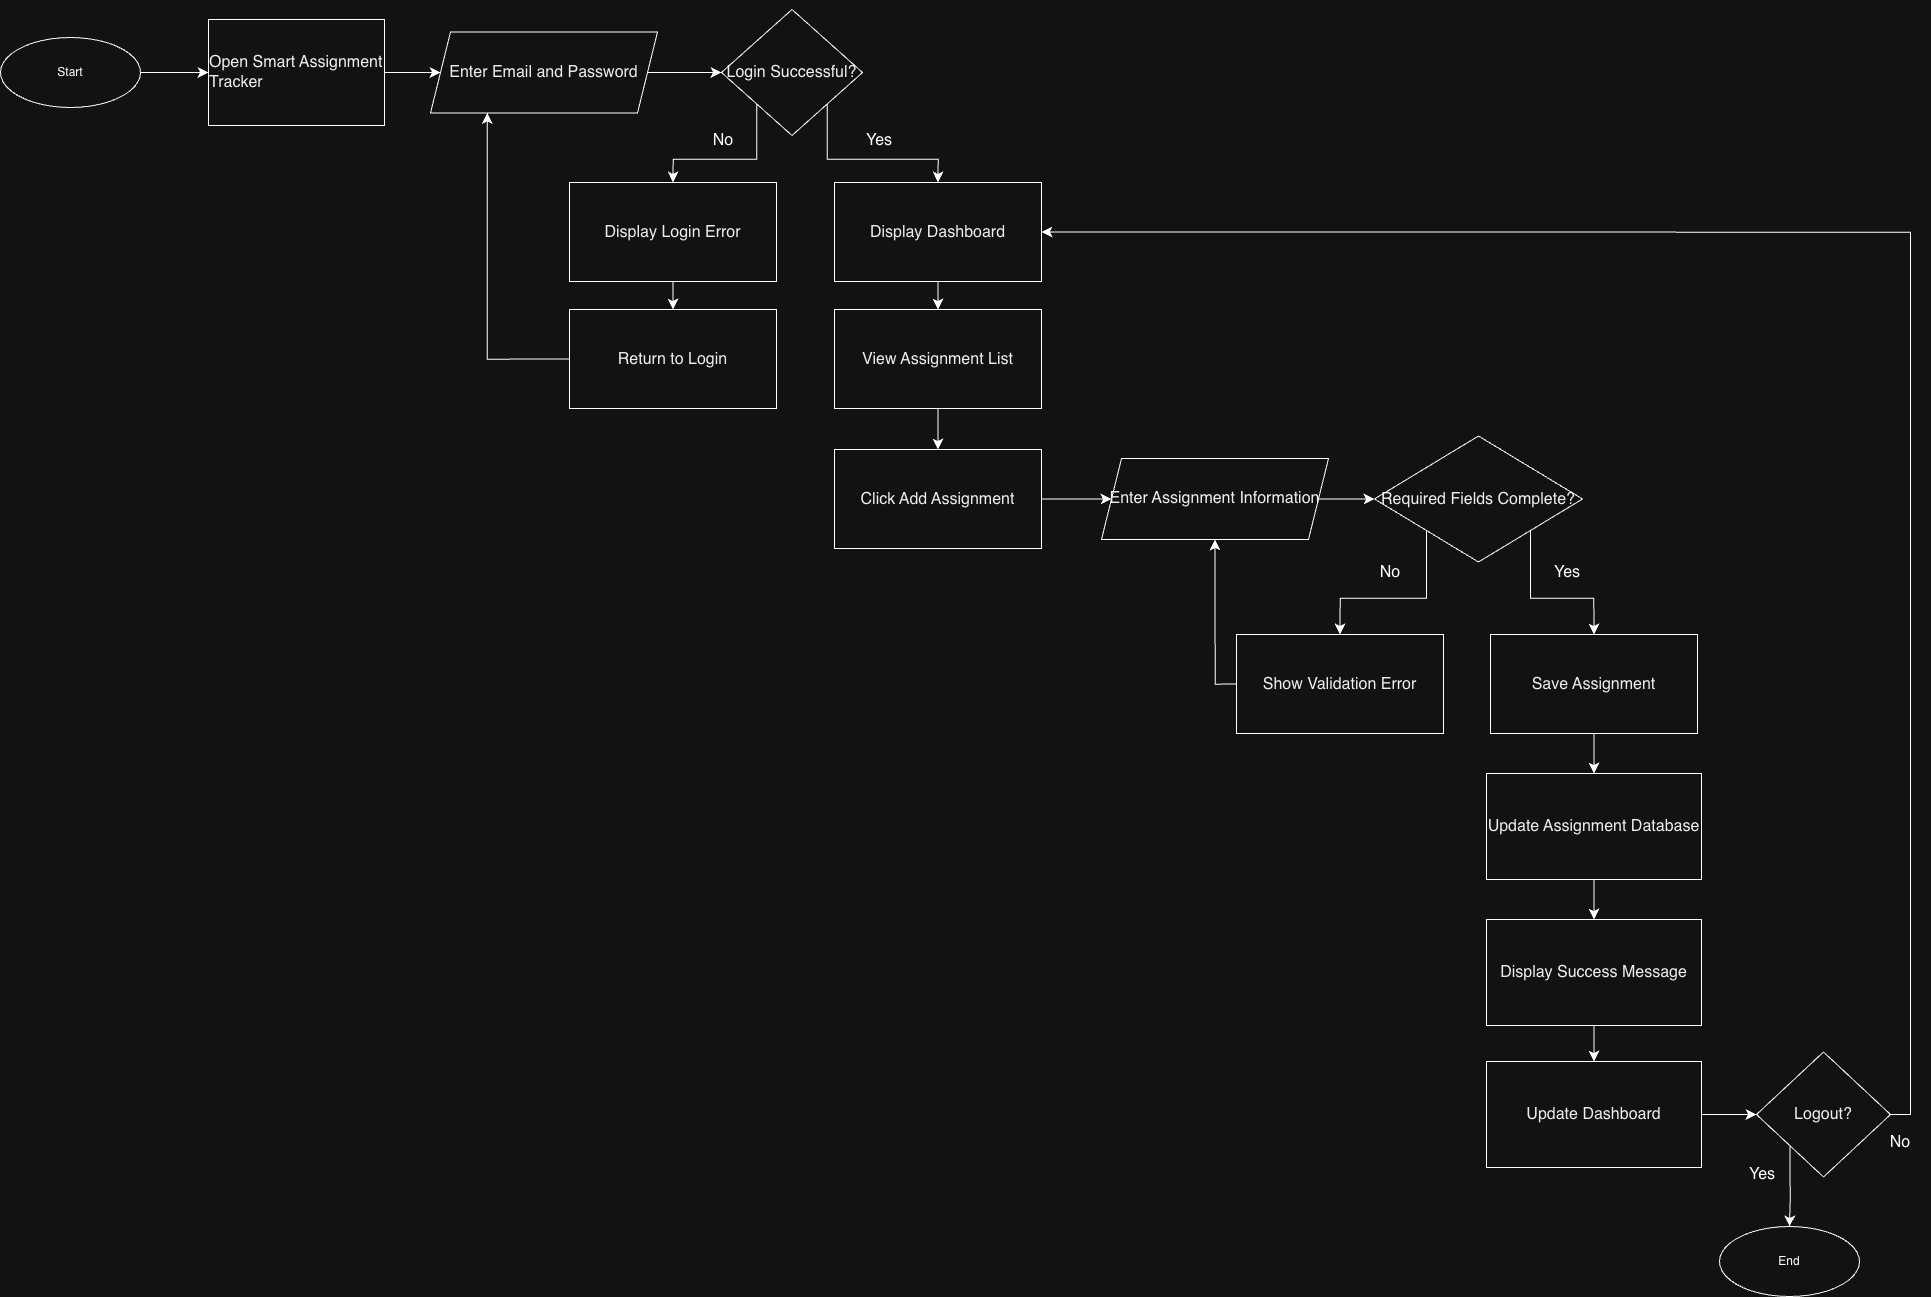

The diagram above was exported from draw.io. Its source (the exported page's mxGraphModel, read from the mxfile embedded in the PNG):
<mxGraphModel dx="3513" dy="3920" grid="0" gridSize="10" guides="1" tooltips="1" connect="1" arrows="1" fold="1" page="0" pageScale="1" pageWidth="827" pageHeight="1169" math="0" shadow="0">
  <root>
    <mxCell id="0" />
    <mxCell id="1" parent="0" />
    <mxCell id="B-7vj6NRJ6d0hDUeAplR-3" edge="1" parent="1" source="B-7vj6NRJ6d0hDUeAplR-1" style="edgeStyle=none;curved=1;rounded=0;orthogonalLoop=1;jettySize=auto;html=1;exitX=1;exitY=0.5;exitDx=0;exitDy=0;entryX=0;entryY=0.5;entryDx=0;entryDy=0;fontSize=12;startSize=8;endSize=8;" target="B-7vj6NRJ6d0hDUeAplR-2">
      <mxGeometry relative="1" as="geometry" />
    </mxCell>
    <mxCell id="B-7vj6NRJ6d0hDUeAplR-1" parent="1" style="ellipse;whiteSpace=wrap;html=1;" value="Start" vertex="1">
      <mxGeometry height="70" width="140" x="-206" y="-1254" as="geometry" />
    </mxCell>
    <mxCell id="B-7vj6NRJ6d0hDUeAplR-5" edge="1" parent="1" source="B-7vj6NRJ6d0hDUeAplR-2" style="edgeStyle=none;curved=1;rounded=0;orthogonalLoop=1;jettySize=auto;html=1;exitX=1;exitY=0.5;exitDx=0;exitDy=0;entryX=0;entryY=0.5;entryDx=0;entryDy=0;fontSize=12;startSize=8;endSize=8;" target="B-7vj6NRJ6d0hDUeAplR-4">
      <mxGeometry relative="1" as="geometry" />
    </mxCell>
    <mxCell id="B-7vj6NRJ6d0hDUeAplR-2" parent="1" style="rounded=0;whiteSpace=wrap;html=1;" value="&lt;p class=&quot;MsoNormal&quot; style=&quot;margin: 0cm; font-size: 12pt; font-family: Calibri, sans-serif; color: rgb(0, 0, 0); text-align: start;&quot;&gt;Open Smart Assignment Tracker&lt;/p&gt;" vertex="1">
      <mxGeometry height="106" width="176" x="2" y="-1272" as="geometry" />
    </mxCell>
    <mxCell id="B-7vj6NRJ6d0hDUeAplR-8" edge="1" parent="1" source="B-7vj6NRJ6d0hDUeAplR-4" style="edgeStyle=none;curved=1;rounded=0;orthogonalLoop=1;jettySize=auto;html=1;exitX=1;exitY=0.5;exitDx=0;exitDy=0;entryX=0;entryY=0.5;entryDx=0;entryDy=0;fontSize=12;startSize=8;endSize=8;" target="B-7vj6NRJ6d0hDUeAplR-6">
      <mxGeometry relative="1" as="geometry" />
    </mxCell>
    <mxCell id="B-7vj6NRJ6d0hDUeAplR-4" parent="1" style="shape=parallelogram;perimeter=parallelogramPerimeter;whiteSpace=wrap;html=1;fixedSize=1;" value="&lt;p class=&quot;MsoNormal&quot; style=&quot;margin: 0cm; font-size: 12pt; font-family: Calibri, sans-serif; color: rgb(0, 0, 0); text-align: start;&quot;&gt;Enter Email and Password&lt;/p&gt;" vertex="1">
      <mxGeometry height="81" width="227" x="224" y="-1259.5" as="geometry" />
    </mxCell>
    <mxCell id="B-7vj6NRJ6d0hDUeAplR-22" edge="1" parent="1" source="B-7vj6NRJ6d0hDUeAplR-6" style="edgeStyle=orthogonalEdgeStyle;rounded=0;orthogonalLoop=1;jettySize=auto;html=1;exitX=0;exitY=1;exitDx=0;exitDy=0;entryX=0.5;entryY=0;entryDx=0;entryDy=0;fontSize=12;startSize=8;endSize=8;" target="B-7vj6NRJ6d0hDUeAplR-15">
      <mxGeometry relative="1" as="geometry" />
    </mxCell>
    <mxCell id="B-7vj6NRJ6d0hDUeAplR-24" edge="1" parent="1" source="B-7vj6NRJ6d0hDUeAplR-6" style="edgeStyle=orthogonalEdgeStyle;rounded=0;orthogonalLoop=1;jettySize=auto;html=1;exitX=1;exitY=1;exitDx=0;exitDy=0;entryX=0.5;entryY=0;entryDx=0;entryDy=0;fontSize=12;startSize=8;endSize=8;" target="B-7vj6NRJ6d0hDUeAplR-23">
      <mxGeometry relative="1" as="geometry" />
    </mxCell>
    <mxCell id="B-7vj6NRJ6d0hDUeAplR-6" parent="1" style="rhombus;whiteSpace=wrap;html=1;" value="&lt;p class=&quot;MsoNormal&quot; style=&quot;margin: 0cm; font-size: 12pt; font-family: Calibri, sans-serif; color: rgb(0, 0, 0); text-align: start;&quot;&gt;Login Successful?&lt;/p&gt;" vertex="1">
      <mxGeometry height="126" width="141" x="515" y="-1282" as="geometry" />
    </mxCell>
    <mxCell id="B-7vj6NRJ6d0hDUeAplR-7" edge="1" parent="1" source="B-7vj6NRJ6d0hDUeAplR-6" style="edgeStyle=none;curved=1;rounded=0;orthogonalLoop=1;jettySize=auto;html=1;exitX=0.5;exitY=0;exitDx=0;exitDy=0;fontSize=12;startSize=8;endSize=8;" target="B-7vj6NRJ6d0hDUeAplR-6">
      <mxGeometry relative="1" as="geometry" />
    </mxCell>
    <mxCell id="B-7vj6NRJ6d0hDUeAplR-20" edge="1" parent="1" source="B-7vj6NRJ6d0hDUeAplR-15" style="edgeStyle=none;curved=1;rounded=0;orthogonalLoop=1;jettySize=auto;html=1;exitX=0.5;exitY=1;exitDx=0;exitDy=0;entryX=0.5;entryY=0;entryDx=0;entryDy=0;fontSize=12;startSize=8;endSize=8;" target="B-7vj6NRJ6d0hDUeAplR-19">
      <mxGeometry relative="1" as="geometry" />
    </mxCell>
    <mxCell id="B-7vj6NRJ6d0hDUeAplR-15" parent="1" style="rounded=0;whiteSpace=wrap;html=1;" value="&lt;p class=&quot;MsoNormal&quot; style=&quot;margin: 0cm; font-size: 12pt; font-family: Calibri, sans-serif; color: rgb(0, 0, 0); text-align: start;&quot;&gt;Display Login Error&lt;/p&gt;" vertex="1">
      <mxGeometry height="99" width="207" x="363" y="-1109" as="geometry" />
    </mxCell>
    <mxCell id="B-7vj6NRJ6d0hDUeAplR-17" parent="1" style="text;html=1;whiteSpace=wrap;strokeColor=none;fillColor=none;align=center;verticalAlign=middle;rounded=0;fontSize=16;" value="No" vertex="1">
      <mxGeometry height="30" width="60" x="487" y="-1166" as="geometry" />
    </mxCell>
    <mxCell id="B-7vj6NRJ6d0hDUeAplR-21" edge="1" parent="1" source="B-7vj6NRJ6d0hDUeAplR-19" style="edgeStyle=orthogonalEdgeStyle;rounded=0;orthogonalLoop=1;jettySize=auto;html=1;exitX=0;exitY=0.5;exitDx=0;exitDy=0;entryX=0.25;entryY=1;entryDx=0;entryDy=0;fontSize=12;startSize=8;endSize=8;" target="B-7vj6NRJ6d0hDUeAplR-4">
      <mxGeometry relative="1" as="geometry" />
    </mxCell>
    <mxCell id="B-7vj6NRJ6d0hDUeAplR-19" parent="1" style="rounded=0;whiteSpace=wrap;html=1;" value="&lt;p class=&quot;MsoNormal&quot; style=&quot;margin: 0cm; font-size: 12pt; font-family: Calibri, sans-serif; color: rgb(0, 0, 0); text-align: start;&quot;&gt;Return to Login&lt;/p&gt;" vertex="1">
      <mxGeometry height="99" width="207" x="363" y="-982" as="geometry" />
    </mxCell>
    <mxCell id="B-7vj6NRJ6d0hDUeAplR-27" edge="1" parent="1" source="B-7vj6NRJ6d0hDUeAplR-23" style="edgeStyle=none;curved=1;rounded=0;orthogonalLoop=1;jettySize=auto;html=1;exitX=0.5;exitY=1;exitDx=0;exitDy=0;entryX=0.5;entryY=0;entryDx=0;entryDy=0;fontSize=12;startSize=8;endSize=8;" target="B-7vj6NRJ6d0hDUeAplR-26">
      <mxGeometry relative="1" as="geometry" />
    </mxCell>
    <mxCell id="B-7vj6NRJ6d0hDUeAplR-23" parent="1" style="rounded=0;whiteSpace=wrap;html=1;" value="&lt;p class=&quot;MsoNormal&quot; style=&quot;margin: 0cm; font-size: 12pt; font-family: Calibri, sans-serif; color: rgb(0, 0, 0); text-align: start;&quot;&gt;Display Dashboard&lt;/p&gt;" vertex="1">
      <mxGeometry height="99" width="207" x="628" y="-1109" as="geometry" />
    </mxCell>
    <mxCell id="B-7vj6NRJ6d0hDUeAplR-25" parent="1" style="text;html=1;whiteSpace=wrap;strokeColor=none;fillColor=none;align=center;verticalAlign=middle;rounded=0;fontSize=16;" value="Yes" vertex="1">
      <mxGeometry height="30" width="60" x="643" y="-1166" as="geometry" />
    </mxCell>
    <mxCell id="B-7vj6NRJ6d0hDUeAplR-29" edge="1" parent="1" source="B-7vj6NRJ6d0hDUeAplR-26" style="edgeStyle=none;curved=1;rounded=0;orthogonalLoop=1;jettySize=auto;html=1;exitX=0.5;exitY=1;exitDx=0;exitDy=0;fontSize=12;startSize=8;endSize=8;" target="B-7vj6NRJ6d0hDUeAplR-28">
      <mxGeometry relative="1" as="geometry" />
    </mxCell>
    <mxCell id="B-7vj6NRJ6d0hDUeAplR-26" parent="1" style="rounded=0;whiteSpace=wrap;html=1;" value="&lt;p class=&quot;MsoNormal&quot; style=&quot;margin: 0cm; font-size: 12pt; font-family: Calibri, sans-serif; color: rgb(0, 0, 0); text-align: start;&quot;&gt;View Assignment List&lt;/p&gt;" vertex="1">
      <mxGeometry height="99" width="207" x="628" y="-982" as="geometry" />
    </mxCell>
    <mxCell id="B-7vj6NRJ6d0hDUeAplR-31" edge="1" parent="1" source="B-7vj6NRJ6d0hDUeAplR-28" style="edgeStyle=none;curved=1;rounded=0;orthogonalLoop=1;jettySize=auto;html=1;exitX=1;exitY=0.5;exitDx=0;exitDy=0;entryX=0;entryY=0.5;entryDx=0;entryDy=0;fontSize=12;startSize=8;endSize=8;" target="B-7vj6NRJ6d0hDUeAplR-30">
      <mxGeometry relative="1" as="geometry" />
    </mxCell>
    <mxCell id="B-7vj6NRJ6d0hDUeAplR-28" parent="1" style="rounded=0;whiteSpace=wrap;html=1;" value="&lt;p class=&quot;MsoNormal&quot; style=&quot;margin: 0cm; font-size: 12pt; font-family: Calibri, sans-serif; color: rgb(0, 0, 0); text-align: start;&quot;&gt;Click Add Assignment&lt;/p&gt;" vertex="1">
      <mxGeometry height="99" width="207" x="628" y="-842" as="geometry" />
    </mxCell>
    <mxCell id="B-7vj6NRJ6d0hDUeAplR-34" edge="1" parent="1" source="B-7vj6NRJ6d0hDUeAplR-30" style="edgeStyle=none;curved=1;rounded=0;orthogonalLoop=1;jettySize=auto;html=1;exitX=1;exitY=0.5;exitDx=0;exitDy=0;entryX=0;entryY=0.5;entryDx=0;entryDy=0;fontSize=12;startSize=8;endSize=8;" target="B-7vj6NRJ6d0hDUeAplR-32">
      <mxGeometry relative="1" as="geometry" />
    </mxCell>
    <mxCell id="B-7vj6NRJ6d0hDUeAplR-30" parent="1" style="shape=parallelogram;perimeter=parallelogramPerimeter;whiteSpace=wrap;html=1;fixedSize=1;" value="&lt;p class=&quot;MsoNormal&quot; style=&quot;margin: 0cm; font-size: 12pt; font-family: Calibri, sans-serif; color: rgb(0, 0, 0); text-align: start;&quot;&gt;&lt;span style=&quot;color: rgb(0, 0, 0); font-size: 12pt;&quot;&gt;Enter Assignment Information&lt;/span&gt;&lt;span style=&quot;color: rgb(0, 0, 0); font-size: medium;&quot;&gt;&lt;/span&gt;&lt;/p&gt;" vertex="1">
      <mxGeometry height="81" width="227" x="895" y="-833" as="geometry" />
    </mxCell>
    <mxCell id="B-7vj6NRJ6d0hDUeAplR-38" edge="1" parent="1" source="B-7vj6NRJ6d0hDUeAplR-32" style="edgeStyle=orthogonalEdgeStyle;rounded=0;orthogonalLoop=1;jettySize=auto;html=1;exitX=1;exitY=1;exitDx=0;exitDy=0;entryX=0.5;entryY=0;entryDx=0;entryDy=0;fontSize=12;startSize=8;endSize=8;" target="B-7vj6NRJ6d0hDUeAplR-36">
      <mxGeometry relative="1" as="geometry" />
    </mxCell>
    <mxCell id="B-7vj6NRJ6d0hDUeAplR-39" edge="1" parent="1" source="B-7vj6NRJ6d0hDUeAplR-32" style="edgeStyle=orthogonalEdgeStyle;rounded=0;orthogonalLoop=1;jettySize=auto;html=1;exitX=0;exitY=1;exitDx=0;exitDy=0;entryX=0.5;entryY=0;entryDx=0;entryDy=0;fontSize=12;startSize=8;endSize=8;" target="B-7vj6NRJ6d0hDUeAplR-35">
      <mxGeometry relative="1" as="geometry" />
    </mxCell>
    <mxCell id="B-7vj6NRJ6d0hDUeAplR-32" parent="1" style="rhombus;whiteSpace=wrap;html=1;" value="&lt;p class=&quot;MsoNormal&quot; style=&quot;margin: 0cm; font-size: 12pt; font-family: Calibri, sans-serif; color: rgb(0, 0, 0); text-align: start;&quot;&gt;Required Fields Complete?&lt;/p&gt;" vertex="1">
      <mxGeometry height="126" width="208" x="1168" y="-855.5" as="geometry" />
    </mxCell>
    <mxCell id="B-7vj6NRJ6d0hDUeAplR-37" edge="1" parent="1" source="B-7vj6NRJ6d0hDUeAplR-35" style="edgeStyle=orthogonalEdgeStyle;rounded=0;orthogonalLoop=1;jettySize=auto;html=1;exitX=0;exitY=0.5;exitDx=0;exitDy=0;entryX=0.5;entryY=1;entryDx=0;entryDy=0;fontSize=12;startSize=8;endSize=8;" target="B-7vj6NRJ6d0hDUeAplR-30">
      <mxGeometry relative="1" as="geometry" />
    </mxCell>
    <mxCell id="B-7vj6NRJ6d0hDUeAplR-35" parent="1" style="rounded=0;whiteSpace=wrap;html=1;" value="&lt;p class=&quot;MsoNormal&quot; style=&quot;margin: 0cm; font-size: 12pt; font-family: Calibri, sans-serif; color: rgb(0, 0, 0); text-align: start;&quot;&gt;Show Validation Error&lt;/p&gt;" vertex="1">
      <mxGeometry height="99" width="207" x="1030" y="-657" as="geometry" />
    </mxCell>
    <mxCell id="B-7vj6NRJ6d0hDUeAplR-45" edge="1" parent="1" source="B-7vj6NRJ6d0hDUeAplR-36" style="edgeStyle=none;curved=1;rounded=0;orthogonalLoop=1;jettySize=auto;html=1;exitX=0.5;exitY=1;exitDx=0;exitDy=0;entryX=0.5;entryY=0;entryDx=0;entryDy=0;fontSize=12;startSize=8;endSize=8;" target="B-7vj6NRJ6d0hDUeAplR-42">
      <mxGeometry relative="1" as="geometry" />
    </mxCell>
    <mxCell id="B-7vj6NRJ6d0hDUeAplR-36" parent="1" style="rounded=0;whiteSpace=wrap;html=1;" value="&lt;p class=&quot;MsoNormal&quot; style=&quot;margin: 0cm; font-size: 12pt; font-family: Calibri, sans-serif; color: rgb(0, 0, 0); text-align: start;&quot;&gt;Save Assignment&lt;/p&gt;" vertex="1">
      <mxGeometry height="99" width="207" x="1284" y="-657" as="geometry" />
    </mxCell>
    <mxCell id="B-7vj6NRJ6d0hDUeAplR-40" parent="1" style="text;html=1;whiteSpace=wrap;strokeColor=none;fillColor=none;align=center;verticalAlign=middle;rounded=0;fontSize=16;" value="No" vertex="1">
      <mxGeometry height="30" width="60" x="1154" y="-734" as="geometry" />
    </mxCell>
    <mxCell id="B-7vj6NRJ6d0hDUeAplR-41" parent="1" style="text;html=1;whiteSpace=wrap;strokeColor=none;fillColor=none;align=center;verticalAlign=middle;rounded=0;fontSize=16;" value="Yes" vertex="1">
      <mxGeometry height="30" width="60" x="1331" y="-734" as="geometry" />
    </mxCell>
    <mxCell id="B-7vj6NRJ6d0hDUeAplR-47" edge="1" parent="1" source="B-7vj6NRJ6d0hDUeAplR-42" style="edgeStyle=none;curved=1;rounded=0;orthogonalLoop=1;jettySize=auto;html=1;exitX=0.5;exitY=1;exitDx=0;exitDy=0;entryX=0.5;entryY=0;entryDx=0;entryDy=0;fontSize=12;startSize=8;endSize=8;" target="B-7vj6NRJ6d0hDUeAplR-46">
      <mxGeometry relative="1" as="geometry" />
    </mxCell>
    <mxCell id="B-7vj6NRJ6d0hDUeAplR-42" parent="1" style="rounded=0;whiteSpace=wrap;html=1;" value="&lt;p class=&quot;MsoNormal&quot; style=&quot;margin: 0cm; font-size: 12pt; font-family: Calibri, sans-serif; color: rgb(0, 0, 0); text-align: start;&quot;&gt;Update Assignment Database&lt;/p&gt;" vertex="1">
      <mxGeometry height="106" width="215" x="1280" y="-518" as="geometry" />
    </mxCell>
    <mxCell id="B-7vj6NRJ6d0hDUeAplR-44" edge="1" parent="1" source="B-7vj6NRJ6d0hDUeAplR-42" style="edgeStyle=none;curved=1;rounded=0;orthogonalLoop=1;jettySize=auto;html=1;exitX=1;exitY=1;exitDx=0;exitDy=0;fontSize=12;startSize=8;endSize=8;" target="B-7vj6NRJ6d0hDUeAplR-42">
      <mxGeometry relative="1" as="geometry" />
    </mxCell>
    <mxCell id="B-7vj6NRJ6d0hDUeAplR-49" edge="1" parent="1" source="B-7vj6NRJ6d0hDUeAplR-46" style="edgeStyle=none;curved=1;rounded=0;orthogonalLoop=1;jettySize=auto;html=1;exitX=0.5;exitY=1;exitDx=0;exitDy=0;fontSize=12;startSize=8;endSize=8;" target="B-7vj6NRJ6d0hDUeAplR-48">
      <mxGeometry relative="1" as="geometry" />
    </mxCell>
    <mxCell id="B-7vj6NRJ6d0hDUeAplR-46" parent="1" style="rounded=0;whiteSpace=wrap;html=1;" value="&lt;p class=&quot;MsoNormal&quot; style=&quot;margin: 0cm; font-size: 12pt; font-family: Calibri, sans-serif; color: rgb(0, 0, 0); text-align: start;&quot;&gt;Display Success Message&lt;/p&gt;" vertex="1">
      <mxGeometry height="106" width="215" x="1280" y="-372" as="geometry" />
    </mxCell>
    <mxCell id="B-7vj6NRJ6d0hDUeAplR-53" edge="1" parent="1" source="B-7vj6NRJ6d0hDUeAplR-48" style="edgeStyle=none;curved=1;rounded=0;orthogonalLoop=1;jettySize=auto;html=1;exitX=1;exitY=0.5;exitDx=0;exitDy=0;entryX=0;entryY=0.5;entryDx=0;entryDy=0;fontSize=12;startSize=8;endSize=8;" target="B-7vj6NRJ6d0hDUeAplR-50">
      <mxGeometry relative="1" as="geometry" />
    </mxCell>
    <mxCell id="B-7vj6NRJ6d0hDUeAplR-48" parent="1" style="rounded=0;whiteSpace=wrap;html=1;" value="&lt;p class=&quot;MsoNormal&quot; style=&quot;margin: 0cm; font-size: 12pt; font-family: Calibri, sans-serif; color: rgb(0, 0, 0); text-align: start;&quot;&gt;Update Dashboard&lt;/p&gt;" vertex="1">
      <mxGeometry height="106" width="215" x="1280" y="-230" as="geometry" />
    </mxCell>
    <mxCell id="B-7vj6NRJ6d0hDUeAplR-55" edge="1" parent="1" source="B-7vj6NRJ6d0hDUeAplR-50" style="edgeStyle=orthogonalEdgeStyle;rounded=0;orthogonalLoop=1;jettySize=auto;html=1;exitX=0;exitY=1;exitDx=0;exitDy=0;entryX=0.5;entryY=0;entryDx=0;entryDy=0;fontSize=12;startSize=8;endSize=8;" target="B-7vj6NRJ6d0hDUeAplR-54">
      <mxGeometry relative="1" as="geometry" />
    </mxCell>
    <mxCell id="B-7vj6NRJ6d0hDUeAplR-58" edge="1" parent="1" source="B-7vj6NRJ6d0hDUeAplR-50" style="edgeStyle=orthogonalEdgeStyle;rounded=0;orthogonalLoop=1;jettySize=auto;html=1;exitX=1;exitY=0.5;exitDx=0;exitDy=0;entryX=1;entryY=0.5;entryDx=0;entryDy=0;fontSize=12;startSize=8;endSize=8;" target="B-7vj6NRJ6d0hDUeAplR-23">
      <mxGeometry relative="1" as="geometry" />
    </mxCell>
    <mxCell id="B-7vj6NRJ6d0hDUeAplR-50" parent="1" style="rhombus;whiteSpace=wrap;html=1;" value="&lt;p class=&quot;MsoNormal&quot; style=&quot;margin: 0cm; font-size: 12pt; font-family: Calibri, sans-serif; color: rgb(0, 0, 0); text-align: start;&quot;&gt;Logout?&lt;/p&gt;" vertex="1">
      <mxGeometry height="125" width="134" x="1550" y="-239.5" as="geometry" />
    </mxCell>
    <mxCell id="B-7vj6NRJ6d0hDUeAplR-51" edge="1" parent="1" source="B-7vj6NRJ6d0hDUeAplR-50" style="edgeStyle=none;curved=1;rounded=0;orthogonalLoop=1;jettySize=auto;html=1;exitX=1;exitY=0.5;exitDx=0;exitDy=0;fontSize=12;startSize=8;endSize=8;" target="B-7vj6NRJ6d0hDUeAplR-50">
      <mxGeometry relative="1" as="geometry" />
    </mxCell>
    <mxCell id="B-7vj6NRJ6d0hDUeAplR-54" parent="1" style="ellipse;whiteSpace=wrap;html=1;" value="End" vertex="1">
      <mxGeometry height="70" width="140" x="1513" y="-65" as="geometry" />
    </mxCell>
    <mxCell id="B-7vj6NRJ6d0hDUeAplR-56" parent="1" style="text;html=1;whiteSpace=wrap;strokeColor=none;fillColor=none;align=center;verticalAlign=middle;rounded=0;fontSize=16;" value="Yes" vertex="1">
      <mxGeometry height="30" width="60" x="1526" y="-132" as="geometry" />
    </mxCell>
    <mxCell id="B-7vj6NRJ6d0hDUeAplR-59" parent="1" style="text;html=1;whiteSpace=wrap;strokeColor=none;fillColor=none;align=center;verticalAlign=middle;rounded=0;fontSize=16;" value="No" vertex="1">
      <mxGeometry height="30" width="60" x="1664" y="-164" as="geometry" />
    </mxCell>
  </root>
</mxGraphModel>